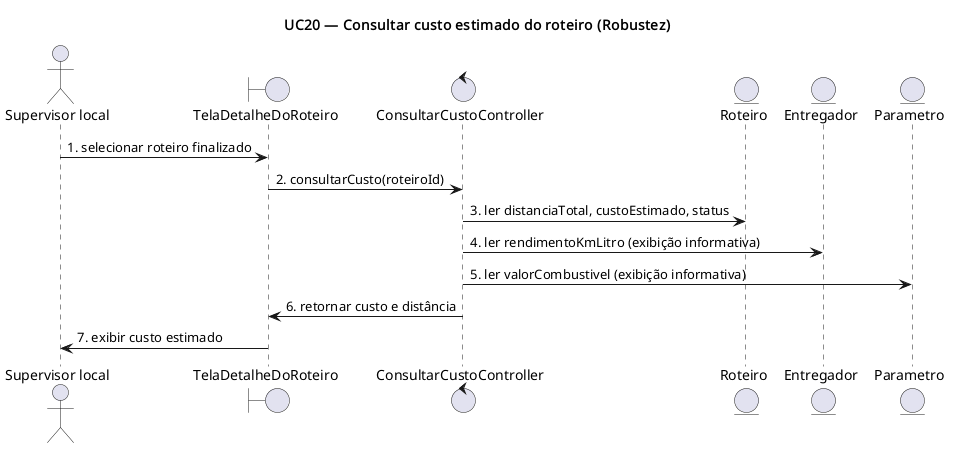

The diagram above was rendered by PlantUML. Its source (embedded in the PNG):
@startuml UC20-robustez
title UC20 — Consultar custo estimado do roteiro (Robustez)

actor "Supervisor local" as SupervisorLocal
boundary TelaDetalheDoRoteiro
control ConsultarCustoController
entity Roteiro
entity Entregador
entity Parametro

SupervisorLocal -> TelaDetalheDoRoteiro : 1. selecionar roteiro finalizado
TelaDetalheDoRoteiro -> ConsultarCustoController : 2. consultarCusto(roteiroId)
ConsultarCustoController -> Roteiro : 3. ler distanciaTotal, custoEstimado, status
ConsultarCustoController -> Entregador : 4. ler rendimentoKmLitro (exibição informativa)
ConsultarCustoController -> Parametro : 5. ler valorCombustivel (exibição informativa)
ConsultarCustoController -> TelaDetalheDoRoteiro : 6. retornar custo e distância
TelaDetalheDoRoteiro -> SupervisorLocal : 7. exibir custo estimado

@enduml